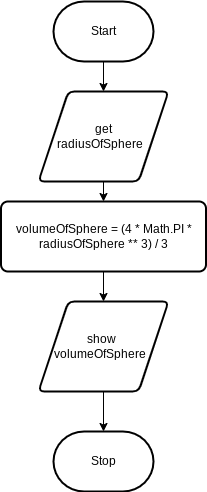

The diagram above was exported from draw.io. Its source (the exported page's mxGraphModel, read from the mxfile embedded in the PNG):
<mxGraphModel dx="1086" dy="692" grid="1" gridSize="10" guides="1" tooltips="1" connect="1" arrows="1" fold="1" page="1" pageScale="1" pageWidth="850" pageHeight="1100" math="0" shadow="0">
  <root>
    <mxCell id="0" />
    <mxCell id="1" parent="0" />
    <mxCell id="6" style="edgeStyle=none;html=1;" edge="1" parent="1" source="2" target="4">
      <mxGeometry relative="1" as="geometry" />
    </mxCell>
    <mxCell id="2" value="Start" style="strokeWidth=2;html=1;shape=mxgraph.flowchart.terminator;whiteSpace=wrap;" parent="1" vertex="1">
      <mxGeometry x="230" y="310" width="100" height="60" as="geometry" />
    </mxCell>
    <mxCell id="3" value="Stop" style="strokeWidth=2;html=1;shape=mxgraph.flowchart.terminator;whiteSpace=wrap;" parent="1" vertex="1">
      <mxGeometry x="230" y="740" width="100" height="60" as="geometry" />
    </mxCell>
    <mxCell id="7" style="edgeStyle=none;html=1;" edge="1" parent="1" source="4" target="5">
      <mxGeometry relative="1" as="geometry" />
    </mxCell>
    <mxCell id="4" value="get&lt;br&gt;radiusOfSphere&amp;nbsp;&amp;nbsp;" style="shape=parallelogram;html=1;strokeWidth=2;perimeter=parallelogramPerimeter;whiteSpace=wrap;rounded=1;arcSize=12;size=0.23;" vertex="1" parent="1">
      <mxGeometry x="215" y="400" width="130" height="90" as="geometry" />
    </mxCell>
    <mxCell id="9" style="edgeStyle=none;html=1;" edge="1" parent="1" source="5" target="8">
      <mxGeometry relative="1" as="geometry" />
    </mxCell>
    <mxCell id="5" value="volumeOfSphere = (4 * Math.PI * radiusOfSphere ** 3) / 3" style="rounded=1;whiteSpace=wrap;html=1;absoluteArcSize=1;arcSize=14;strokeWidth=2;" vertex="1" parent="1">
      <mxGeometry x="177.5" y="510" width="205" height="70" as="geometry" />
    </mxCell>
    <mxCell id="11" style="edgeStyle=none;html=1;" edge="1" parent="1" source="8" target="3">
      <mxGeometry relative="1" as="geometry" />
    </mxCell>
    <mxCell id="8" value="show&amp;nbsp;&lt;br&gt;volumeOfSphere&amp;nbsp;&amp;nbsp;" style="shape=parallelogram;html=1;strokeWidth=2;perimeter=parallelogramPerimeter;whiteSpace=wrap;rounded=1;arcSize=12;size=0.23;" vertex="1" parent="1">
      <mxGeometry x="215" y="610" width="130" height="90" as="geometry" />
    </mxCell>
  </root>
</mxGraphModel>